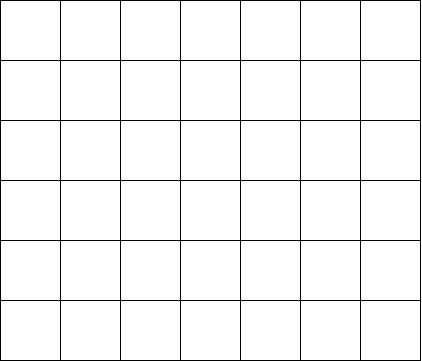

The diagram above was exported from draw.io. Its source (the exported page's mxGraphModel, read from the mxfile embedded in the PNG):
<mxGraphModel dx="1113" dy="632" grid="1" gridSize="10" guides="1" tooltips="1" connect="1" arrows="1" fold="1" page="1" pageScale="1" pageWidth="850" pageHeight="1100" math="0" shadow="0">
  <root>
    <mxCell id="0" />
    <mxCell id="1" parent="0" />
    <mxCell id="AUzy9SSbG8iMTr_u6fs2-2" value="" style="rounded=0;whiteSpace=wrap;html=1;" vertex="1" parent="1">
      <mxGeometry x="80" y="200" width="60" height="60" as="geometry" />
    </mxCell>
    <mxCell id="AUzy9SSbG8iMTr_u6fs2-3" value="" style="rounded=0;whiteSpace=wrap;html=1;" vertex="1" parent="1">
      <mxGeometry x="140" y="200" width="60" height="60" as="geometry" />
    </mxCell>
    <mxCell id="AUzy9SSbG8iMTr_u6fs2-4" value="" style="rounded=0;whiteSpace=wrap;html=1;" vertex="1" parent="1">
      <mxGeometry x="200" y="200" width="60" height="60" as="geometry" />
    </mxCell>
    <mxCell id="AUzy9SSbG8iMTr_u6fs2-5" value="" style="rounded=0;whiteSpace=wrap;html=1;" vertex="1" parent="1">
      <mxGeometry x="260" y="200" width="60" height="60" as="geometry" />
    </mxCell>
    <mxCell id="AUzy9SSbG8iMTr_u6fs2-6" value="" style="rounded=0;whiteSpace=wrap;html=1;" vertex="1" parent="1">
      <mxGeometry x="320" y="200" width="60" height="60" as="geometry" />
    </mxCell>
    <mxCell id="AUzy9SSbG8iMTr_u6fs2-8" value="" style="rounded=0;whiteSpace=wrap;html=1;" vertex="1" parent="1">
      <mxGeometry x="380" y="200" width="60" height="60" as="geometry" />
    </mxCell>
    <mxCell id="AUzy9SSbG8iMTr_u6fs2-9" value="" style="rounded=0;whiteSpace=wrap;html=1;" vertex="1" parent="1">
      <mxGeometry x="440" y="200" width="60" height="60" as="geometry" />
    </mxCell>
    <mxCell id="AUzy9SSbG8iMTr_u6fs2-10" value="" style="rounded=0;whiteSpace=wrap;html=1;" vertex="1" parent="1">
      <mxGeometry x="80" y="260" width="60" height="60" as="geometry" />
    </mxCell>
    <mxCell id="AUzy9SSbG8iMTr_u6fs2-11" value="" style="rounded=0;whiteSpace=wrap;html=1;" vertex="1" parent="1">
      <mxGeometry x="140" y="260" width="60" height="60" as="geometry" />
    </mxCell>
    <mxCell id="AUzy9SSbG8iMTr_u6fs2-12" value="" style="rounded=0;whiteSpace=wrap;html=1;" vertex="1" parent="1">
      <mxGeometry x="200" y="260" width="60" height="60" as="geometry" />
    </mxCell>
    <mxCell id="AUzy9SSbG8iMTr_u6fs2-13" value="" style="rounded=0;whiteSpace=wrap;html=1;" vertex="1" parent="1">
      <mxGeometry x="260" y="260" width="60" height="60" as="geometry" />
    </mxCell>
    <mxCell id="AUzy9SSbG8iMTr_u6fs2-14" value="" style="rounded=0;whiteSpace=wrap;html=1;" vertex="1" parent="1">
      <mxGeometry x="320" y="260" width="60" height="60" as="geometry" />
    </mxCell>
    <mxCell id="AUzy9SSbG8iMTr_u6fs2-15" value="" style="rounded=0;whiteSpace=wrap;html=1;" vertex="1" parent="1">
      <mxGeometry x="380" y="260" width="60" height="60" as="geometry" />
    </mxCell>
    <mxCell id="AUzy9SSbG8iMTr_u6fs2-16" value="" style="rounded=0;whiteSpace=wrap;html=1;" vertex="1" parent="1">
      <mxGeometry x="440" y="260" width="60" height="60" as="geometry" />
    </mxCell>
    <mxCell id="AUzy9SSbG8iMTr_u6fs2-17" value="" style="rounded=0;whiteSpace=wrap;html=1;" vertex="1" parent="1">
      <mxGeometry x="80" y="320" width="60" height="60" as="geometry" />
    </mxCell>
    <mxCell id="AUzy9SSbG8iMTr_u6fs2-18" value="" style="rounded=0;whiteSpace=wrap;html=1;" vertex="1" parent="1">
      <mxGeometry x="140" y="320" width="60" height="60" as="geometry" />
    </mxCell>
    <mxCell id="AUzy9SSbG8iMTr_u6fs2-19" value="" style="rounded=0;whiteSpace=wrap;html=1;" vertex="1" parent="1">
      <mxGeometry x="200" y="320" width="60" height="60" as="geometry" />
    </mxCell>
    <mxCell id="AUzy9SSbG8iMTr_u6fs2-20" value="" style="rounded=0;whiteSpace=wrap;html=1;" vertex="1" parent="1">
      <mxGeometry x="260" y="320" width="60" height="60" as="geometry" />
    </mxCell>
    <mxCell id="AUzy9SSbG8iMTr_u6fs2-21" value="" style="rounded=0;whiteSpace=wrap;html=1;" vertex="1" parent="1">
      <mxGeometry x="320" y="320" width="60" height="60" as="geometry" />
    </mxCell>
    <mxCell id="AUzy9SSbG8iMTr_u6fs2-22" value="" style="rounded=0;whiteSpace=wrap;html=1;" vertex="1" parent="1">
      <mxGeometry x="380" y="320" width="60" height="60" as="geometry" />
    </mxCell>
    <mxCell id="AUzy9SSbG8iMTr_u6fs2-23" value="" style="rounded=0;whiteSpace=wrap;html=1;" vertex="1" parent="1">
      <mxGeometry x="440" y="320" width="60" height="60" as="geometry" />
    </mxCell>
    <mxCell id="AUzy9SSbG8iMTr_u6fs2-24" value="" style="rounded=0;whiteSpace=wrap;html=1;" vertex="1" parent="1">
      <mxGeometry x="80" y="380" width="60" height="60" as="geometry" />
    </mxCell>
    <mxCell id="AUzy9SSbG8iMTr_u6fs2-25" value="" style="rounded=0;whiteSpace=wrap;html=1;" vertex="1" parent="1">
      <mxGeometry x="140" y="380" width="60" height="60" as="geometry" />
    </mxCell>
    <mxCell id="AUzy9SSbG8iMTr_u6fs2-26" value="" style="rounded=0;whiteSpace=wrap;html=1;" vertex="1" parent="1">
      <mxGeometry x="200" y="380" width="60" height="60" as="geometry" />
    </mxCell>
    <mxCell id="AUzy9SSbG8iMTr_u6fs2-27" value="" style="rounded=0;whiteSpace=wrap;html=1;" vertex="1" parent="1">
      <mxGeometry x="260" y="380" width="60" height="60" as="geometry" />
    </mxCell>
    <mxCell id="AUzy9SSbG8iMTr_u6fs2-28" value="" style="rounded=0;whiteSpace=wrap;html=1;" vertex="1" parent="1">
      <mxGeometry x="320" y="380" width="60" height="60" as="geometry" />
    </mxCell>
    <mxCell id="AUzy9SSbG8iMTr_u6fs2-29" value="" style="rounded=0;whiteSpace=wrap;html=1;" vertex="1" parent="1">
      <mxGeometry x="380" y="380" width="60" height="60" as="geometry" />
    </mxCell>
    <mxCell id="AUzy9SSbG8iMTr_u6fs2-30" value="" style="rounded=0;whiteSpace=wrap;html=1;" vertex="1" parent="1">
      <mxGeometry x="440" y="380" width="60" height="60" as="geometry" />
    </mxCell>
    <mxCell id="AUzy9SSbG8iMTr_u6fs2-31" value="" style="rounded=0;whiteSpace=wrap;html=1;" vertex="1" parent="1">
      <mxGeometry x="80" y="440" width="60" height="60" as="geometry" />
    </mxCell>
    <mxCell id="AUzy9SSbG8iMTr_u6fs2-32" value="" style="rounded=0;whiteSpace=wrap;html=1;" vertex="1" parent="1">
      <mxGeometry x="140" y="440" width="60" height="60" as="geometry" />
    </mxCell>
    <mxCell id="AUzy9SSbG8iMTr_u6fs2-33" value="" style="rounded=0;whiteSpace=wrap;html=1;" vertex="1" parent="1">
      <mxGeometry x="200" y="440" width="60" height="60" as="geometry" />
    </mxCell>
    <mxCell id="AUzy9SSbG8iMTr_u6fs2-34" value="" style="rounded=0;whiteSpace=wrap;html=1;" vertex="1" parent="1">
      <mxGeometry x="260" y="440" width="60" height="60" as="geometry" />
    </mxCell>
    <mxCell id="AUzy9SSbG8iMTr_u6fs2-35" value="" style="rounded=0;whiteSpace=wrap;html=1;" vertex="1" parent="1">
      <mxGeometry x="320" y="440" width="60" height="60" as="geometry" />
    </mxCell>
    <mxCell id="AUzy9SSbG8iMTr_u6fs2-36" value="" style="rounded=0;whiteSpace=wrap;html=1;" vertex="1" parent="1">
      <mxGeometry x="380" y="440" width="60" height="60" as="geometry" />
    </mxCell>
    <mxCell id="AUzy9SSbG8iMTr_u6fs2-37" value="" style="rounded=0;whiteSpace=wrap;html=1;" vertex="1" parent="1">
      <mxGeometry x="440" y="440" width="60" height="60" as="geometry" />
    </mxCell>
    <mxCell id="AUzy9SSbG8iMTr_u6fs2-38" value="" style="rounded=0;whiteSpace=wrap;html=1;" vertex="1" parent="1">
      <mxGeometry x="80" y="500" width="60" height="60" as="geometry" />
    </mxCell>
    <mxCell id="AUzy9SSbG8iMTr_u6fs2-39" value="" style="rounded=0;whiteSpace=wrap;html=1;" vertex="1" parent="1">
      <mxGeometry x="140" y="500" width="60" height="60" as="geometry" />
    </mxCell>
    <mxCell id="AUzy9SSbG8iMTr_u6fs2-40" value="" style="rounded=0;whiteSpace=wrap;html=1;" vertex="1" parent="1">
      <mxGeometry x="200" y="500" width="60" height="60" as="geometry" />
    </mxCell>
    <mxCell id="AUzy9SSbG8iMTr_u6fs2-41" value="" style="rounded=0;whiteSpace=wrap;html=1;" vertex="1" parent="1">
      <mxGeometry x="260" y="500" width="60" height="60" as="geometry" />
    </mxCell>
    <mxCell id="AUzy9SSbG8iMTr_u6fs2-42" value="" style="rounded=0;whiteSpace=wrap;html=1;" vertex="1" parent="1">
      <mxGeometry x="320" y="500" width="60" height="60" as="geometry" />
    </mxCell>
    <mxCell id="AUzy9SSbG8iMTr_u6fs2-43" value="" style="rounded=0;whiteSpace=wrap;html=1;" vertex="1" parent="1">
      <mxGeometry x="380" y="500" width="60" height="60" as="geometry" />
    </mxCell>
    <mxCell id="AUzy9SSbG8iMTr_u6fs2-44" value="" style="rounded=0;whiteSpace=wrap;html=1;" vertex="1" parent="1">
      <mxGeometry x="440" y="500" width="60" height="60" as="geometry" />
    </mxCell>
  </root>
</mxGraphModel>